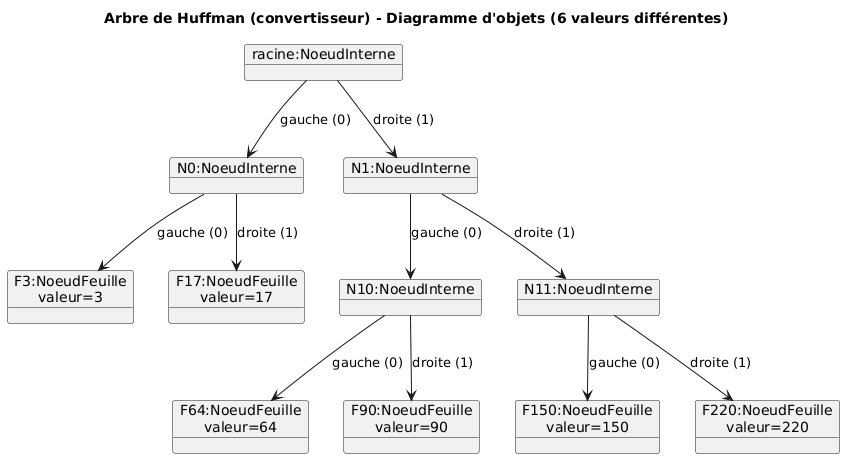

The diagram above was rendered by PlantUML. Its source (embedded in the PNG):
@startuml
title Arbre de Huffman (convertisseur) - Diagramme d'objets (6 valeurs différentes)

object "racine:NoeudInterne" as racine

object "N0:NoeudInterne" as N0
object "N1:NoeudInterne" as N1

object "F3:NoeudFeuille\nvaleur=3" as F3
object "F17:NoeudFeuille\nvaleur=17" as F17

object "N10:NoeudInterne" as N10
object "N11:NoeudInterne" as N11

object "F64:NoeudFeuille\nvaleur=64" as F64
object "F90:NoeudFeuille\nvaleur=90" as F90
object "F150:NoeudFeuille\nvaleur=150" as F150
object "F220:NoeudFeuille\nvaleur=220" as F220

racine --> N0 : gauche (0)
racine --> N1 : droite (1)

N0 --> F3  : gauche (0)
N0 --> F17 : droite (1)

N1 --> N10 : gauche (0)
N1 --> N11 : droite (1)

N10 --> F64 : gauche (0)
N10 --> F90 : droite (1)

N11 --> F150 : gauche (0)
N11 --> F220 : droite (1)
@enduml